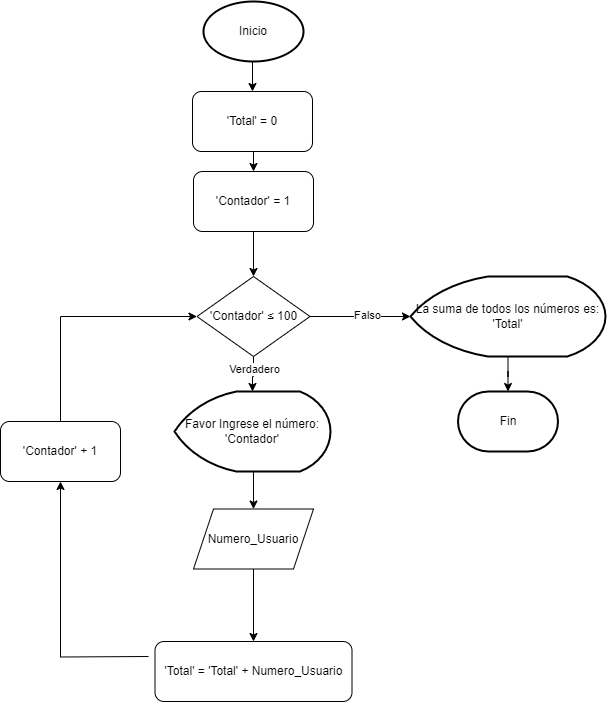

The diagram above was exported from draw.io. Its source (the exported page's mxGraphModel, read from the mxfile embedded in the PNG):
<mxGraphModel dx="1674" dy="4253" grid="1" gridSize="10" guides="1" tooltips="1" connect="1" arrows="1" fold="1" page="1" pageScale="1" pageWidth="827" pageHeight="1169" math="0" shadow="0">
  <root>
    <mxCell id="WIyWlLk6GJQsqaUBKTNV-0" />
    <mxCell id="WIyWlLk6GJQsqaUBKTNV-1" parent="WIyWlLk6GJQsqaUBKTNV-0" />
    <mxCell id="ndVN48NYfRSIAX6YupRp-6" style="edgeStyle=orthogonalEdgeStyle;rounded=0;orthogonalLoop=1;jettySize=auto;html=1;exitX=0.5;exitY=1;exitDx=0;exitDy=0;exitPerimeter=0;entryX=0.5;entryY=0;entryDx=0;entryDy=0;" parent="WIyWlLk6GJQsqaUBKTNV-1" source="ndVN48NYfRSIAX6YupRp-1" target="ndVN48NYfRSIAX6YupRp-4" edge="1">
      <mxGeometry relative="1" as="geometry" />
    </mxCell>
    <mxCell id="ndVN48NYfRSIAX6YupRp-1" value="Inicio" style="strokeWidth=2;html=1;shape=mxgraph.flowchart.start_1;whiteSpace=wrap;" parent="WIyWlLk6GJQsqaUBKTNV-1" vertex="1">
      <mxGeometry x="373" y="-3490" width="100" height="60" as="geometry" />
    </mxCell>
    <mxCell id="ndVN48NYfRSIAX6YupRp-12" style="edgeStyle=orthogonalEdgeStyle;rounded=0;orthogonalLoop=1;jettySize=auto;html=1;exitX=0.5;exitY=1;exitDx=0;exitDy=0;exitPerimeter=0;entryX=0.5;entryY=0;entryDx=0;entryDy=0;" parent="WIyWlLk6GJQsqaUBKTNV-1" source="ndVN48NYfRSIAX6YupRp-2" target="ndVN48NYfRSIAX6YupRp-10" edge="1">
      <mxGeometry relative="1" as="geometry" />
    </mxCell>
    <mxCell id="ndVN48NYfRSIAX6YupRp-2" value="Favor Ingrese el número: 'Contador'" style="strokeWidth=2;html=1;shape=mxgraph.flowchart.display;whiteSpace=wrap;" parent="WIyWlLk6GJQsqaUBKTNV-1" vertex="1">
      <mxGeometry x="344" y="-3100" width="156" height="80" as="geometry" />
    </mxCell>
    <mxCell id="ndVN48NYfRSIAX6YupRp-7" style="edgeStyle=orthogonalEdgeStyle;rounded=0;orthogonalLoop=1;jettySize=auto;html=1;exitX=0.5;exitY=1;exitDx=0;exitDy=0;entryX=0.5;entryY=0;entryDx=0;entryDy=0;" parent="WIyWlLk6GJQsqaUBKTNV-1" source="ndVN48NYfRSIAX6YupRp-4" target="ndVN48NYfRSIAX6YupRp-5" edge="1">
      <mxGeometry relative="1" as="geometry" />
    </mxCell>
    <mxCell id="ndVN48NYfRSIAX6YupRp-4" value="'Total' = 0" style="rounded=1;whiteSpace=wrap;html=1;" parent="WIyWlLk6GJQsqaUBKTNV-1" vertex="1">
      <mxGeometry x="362" y="-3400" width="120" height="60" as="geometry" />
    </mxCell>
    <mxCell id="ndVN48NYfRSIAX6YupRp-27" style="edgeStyle=orthogonalEdgeStyle;rounded=0;orthogonalLoop=1;jettySize=auto;html=1;exitX=0.5;exitY=1;exitDx=0;exitDy=0;entryX=0.5;entryY=0;entryDx=0;entryDy=0;" parent="WIyWlLk6GJQsqaUBKTNV-1" source="ndVN48NYfRSIAX6YupRp-5" target="ndVN48NYfRSIAX6YupRp-26" edge="1">
      <mxGeometry relative="1" as="geometry" />
    </mxCell>
    <mxCell id="ndVN48NYfRSIAX6YupRp-5" value="'Contador' = 1" style="rounded=1;whiteSpace=wrap;html=1;" parent="WIyWlLk6GJQsqaUBKTNV-1" vertex="1">
      <mxGeometry x="363" y="-3320" width="120" height="60" as="geometry" />
    </mxCell>
    <mxCell id="ndVN48NYfRSIAX6YupRp-10" value="Numero_Usuario" style="shape=parallelogram;perimeter=parallelogramPerimeter;whiteSpace=wrap;html=1;fixedSize=1;" parent="WIyWlLk6GJQsqaUBKTNV-1" vertex="1">
      <mxGeometry x="363" y="-2982.5" width="120" height="60" as="geometry" />
    </mxCell>
    <mxCell id="ndVN48NYfRSIAX6YupRp-23" style="edgeStyle=orthogonalEdgeStyle;rounded=0;orthogonalLoop=1;jettySize=auto;html=1;exitX=0;exitY=0.5;exitDx=0;exitDy=0;exitPerimeter=0;entryX=0.5;entryY=1;entryDx=0;entryDy=0;" parent="WIyWlLk6GJQsqaUBKTNV-1" target="ndVN48NYfRSIAX6YupRp-19" edge="1">
      <mxGeometry relative="1" as="geometry">
        <mxPoint x="258" y="-3050" as="targetPoint" />
        <mxPoint x="318" y="-2835" as="sourcePoint" />
      </mxGeometry>
    </mxCell>
    <mxCell id="ndVN48NYfRSIAX6YupRp-30" style="edgeStyle=orthogonalEdgeStyle;rounded=0;orthogonalLoop=1;jettySize=auto;html=1;exitX=0.5;exitY=0;exitDx=0;exitDy=0;entryX=0;entryY=0.5;entryDx=0;entryDy=0;" parent="WIyWlLk6GJQsqaUBKTNV-1" source="ndVN48NYfRSIAX6YupRp-19" target="ndVN48NYfRSIAX6YupRp-26" edge="1">
      <mxGeometry relative="1" as="geometry">
        <mxPoint x="258" y="-3110" as="sourcePoint" />
      </mxGeometry>
    </mxCell>
    <mxCell id="ndVN48NYfRSIAX6YupRp-19" value="'Contador' + 1" style="rounded=1;whiteSpace=wrap;html=1;" parent="WIyWlLk6GJQsqaUBKTNV-1" vertex="1">
      <mxGeometry x="170" y="-3070" width="120" height="60" as="geometry" />
    </mxCell>
    <mxCell id="ndVN48NYfRSIAX6YupRp-28" style="edgeStyle=orthogonalEdgeStyle;rounded=0;orthogonalLoop=1;jettySize=auto;html=1;exitX=0.5;exitY=1;exitDx=0;exitDy=0;" parent="WIyWlLk6GJQsqaUBKTNV-1" source="ndVN48NYfRSIAX6YupRp-26" target="ndVN48NYfRSIAX6YupRp-2" edge="1">
      <mxGeometry relative="1" as="geometry" />
    </mxCell>
    <mxCell id="ndVN48NYfRSIAX6YupRp-29" value="Verdadero" style="edgeLabel;html=1;align=center;verticalAlign=middle;resizable=0;points=[];" parent="ndVN48NYfRSIAX6YupRp-28" vertex="1" connectable="0">
      <mxGeometry x="-0.35" relative="1" as="geometry">
        <mxPoint as="offset" />
      </mxGeometry>
    </mxCell>
    <mxCell id="ndVN48NYfRSIAX6YupRp-31" style="edgeStyle=orthogonalEdgeStyle;rounded=0;orthogonalLoop=1;jettySize=auto;html=1;exitX=1;exitY=0.5;exitDx=0;exitDy=0;entryX=0;entryY=0.5;entryDx=0;entryDy=0;entryPerimeter=0;" parent="WIyWlLk6GJQsqaUBKTNV-1" source="ndVN48NYfRSIAX6YupRp-26" target="ndVN48NYfRSIAX6YupRp-33" edge="1">
      <mxGeometry relative="1" as="geometry">
        <mxPoint x="845.98" y="-3159.02" as="targetPoint" />
      </mxGeometry>
    </mxCell>
    <mxCell id="ndVN48NYfRSIAX6YupRp-32" value="Falso" style="edgeLabel;html=1;align=center;verticalAlign=middle;resizable=0;points=[];" parent="ndVN48NYfRSIAX6YupRp-31" vertex="1" connectable="0">
      <mxGeometry x="0.1414" y="2" relative="1" as="geometry">
        <mxPoint as="offset" />
      </mxGeometry>
    </mxCell>
    <mxCell id="ndVN48NYfRSIAX6YupRp-26" value="'Contador'&amp;nbsp;≤ 100" style="rhombus;whiteSpace=wrap;html=1;" parent="WIyWlLk6GJQsqaUBKTNV-1" vertex="1">
      <mxGeometry x="366.5" y="-3215" width="113" height="80" as="geometry" />
    </mxCell>
    <mxCell id="ndVN48NYfRSIAX6YupRp-44" style="edgeStyle=orthogonalEdgeStyle;rounded=0;orthogonalLoop=1;jettySize=auto;html=1;exitX=0.5;exitY=1;exitDx=0;exitDy=0;exitPerimeter=0;" parent="WIyWlLk6GJQsqaUBKTNV-1" source="ndVN48NYfRSIAX6YupRp-33" target="ndVN48NYfRSIAX6YupRp-34" edge="1">
      <mxGeometry relative="1" as="geometry" />
    </mxCell>
    <mxCell id="ndVN48NYfRSIAX6YupRp-33" value="La suma de todos los números es: 'Total'" style="strokeWidth=2;html=1;shape=mxgraph.flowchart.display;whiteSpace=wrap;" parent="WIyWlLk6GJQsqaUBKTNV-1" vertex="1">
      <mxGeometry x="580" y="-3215" width="195" height="80" as="geometry" />
    </mxCell>
    <mxCell id="ndVN48NYfRSIAX6YupRp-34" value="Fin" style="strokeWidth=2;html=1;shape=mxgraph.flowchart.terminator;whiteSpace=wrap;" parent="WIyWlLk6GJQsqaUBKTNV-1" vertex="1">
      <mxGeometry x="627.5" y="-3100" width="100" height="60" as="geometry" />
    </mxCell>
    <mxCell id="ndVN48NYfRSIAX6YupRp-37" value="'Total' = 'Total' + Numero_Usuario" style="rounded=1;whiteSpace=wrap;html=1;" parent="WIyWlLk6GJQsqaUBKTNV-1" vertex="1">
      <mxGeometry x="324.5" y="-2850" width="197" height="60" as="geometry" />
    </mxCell>
    <mxCell id="ndVN48NYfRSIAX6YupRp-41" style="edgeStyle=orthogonalEdgeStyle;rounded=0;orthogonalLoop=1;jettySize=auto;html=1;exitX=0.5;exitY=1;exitDx=0;exitDy=0;entryX=0.5;entryY=0;entryDx=0;entryDy=0;" parent="WIyWlLk6GJQsqaUBKTNV-1" source="ndVN48NYfRSIAX6YupRp-10" target="ndVN48NYfRSIAX6YupRp-37" edge="1">
      <mxGeometry relative="1" as="geometry">
        <mxPoint x="423" y="-2890" as="targetPoint" />
      </mxGeometry>
    </mxCell>
  </root>
</mxGraphModel>